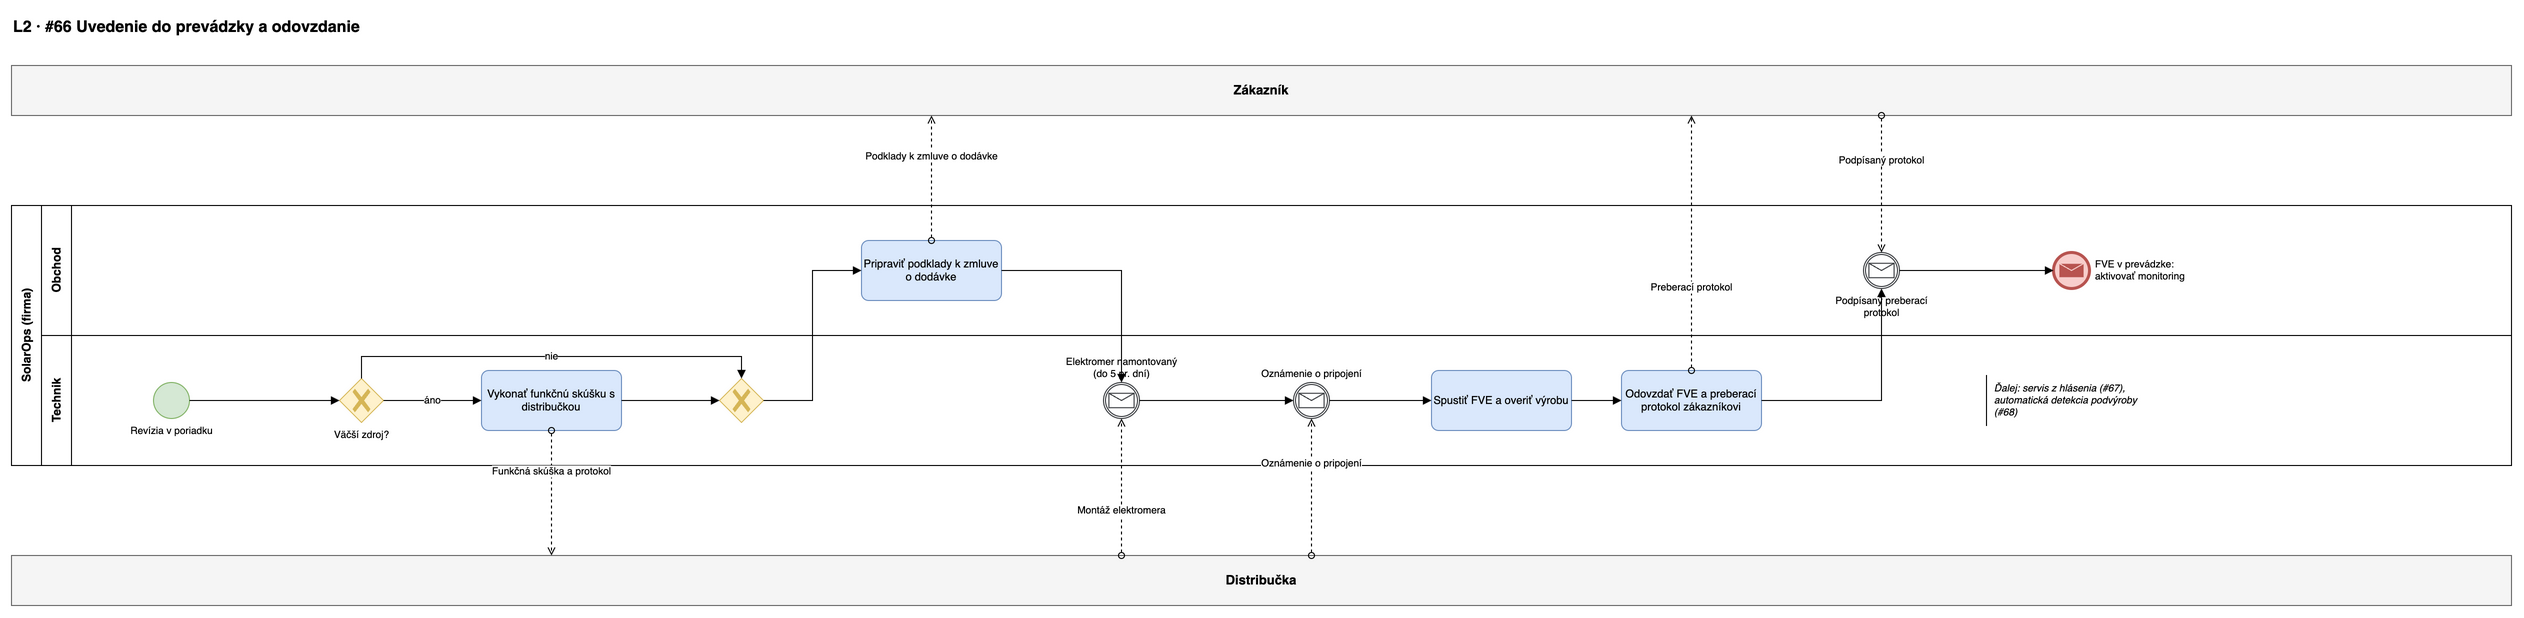

The diagram above was exported from draw.io. Its source (the exported page's mxGraphModel, read from the mxfile embedded in the PNG):
<mxGraphModel adaptiveColors="auto" grid="1" gridSize="10" guides="1" tooltips="1" connect="1" arrows="1" fold="1" page="0" math="0" shadow="0">
  <root>
    <mxCell id="0" />
    <mxCell id="1" parent="0" />
    <mxCell id="p6-title" value="L2 · #66 Uvedenie do prevádzky a odovzdanie" style="text;html=1;fontSize=16;fontStyle=1;align=left;" vertex="1" parent="1">
      <mxGeometry x="40" y="15" width="900" height="30" as="geometry" />
    </mxCell>
    <mxCell id="p6-Z" value="Zákazník" style="rounded=0;whiteSpace=wrap;html=1;fillColor=#f5f5f5;strokeColor=#666666;fontStyle=1;fontSize=13;" vertex="1" parent="1">
      <mxGeometry x="40" y="70" width="2500" height="50" as="geometry" />
    </mxCell>
    <mxCell id="p6-D" value="Distribučka" style="rounded=0;whiteSpace=wrap;html=1;fillColor=#f5f5f5;strokeColor=#666666;fontStyle=1;fontSize=13;" vertex="1" parent="1">
      <mxGeometry x="40" y="560" width="2500" height="50" as="geometry" />
    </mxCell>
    <mxCell id="p6-pool" value="SolarOps (firma)" style="swimlane;horizontal=0;whiteSpace=wrap;html=1;startSize=30;fontStyle=1;fillColor=none;" vertex="1" parent="1">
      <mxGeometry x="40" y="210" width="2500" height="260" as="geometry" />
    </mxCell>
    <mxCell id="p6-lane0" value="Obchod" style="swimlane;horizontal=0;whiteSpace=wrap;html=1;startSize=30;fillColor=none;" vertex="1" parent="p6-pool">
      <mxGeometry x="30" y="0" width="2470" height="130" as="geometry" />
    </mxCell>
    <mxCell id="p6-lane1" value="Technik" style="swimlane;horizontal=0;whiteSpace=wrap;html=1;startSize=30;fillColor=none;" vertex="1" parent="p6-pool">
      <mxGeometry x="30" y="130" width="2470" height="130" as="geometry" />
    </mxCell>
    <mxCell id="p6-s" value="Revízia v poriadku" style="shape=mxgraph.bpmn.shape;html=1;labelBackgroundColor=#ffffff;perimeter=ellipsePerimeter;outlineConnect=0;fontSize=10;outline=standard;symbol=general;fillColor=#d5e8d4;strokeColor=#82b366;verticalLabelPosition=bottom;verticalAlign=top;labelPosition=center;align=center;" vertex="1" parent="p6-lane1">
      <mxGeometry x="112" y="47" width="36" height="36" as="geometry" />
    </mxCell>
    <mxCell id="p6-g1" value="Väčší zdroj?" style="shape=mxgraph.bpmn.gateway2;html=1;labelBackgroundColor=#ffffff;perimeter=rhombusPerimeter;outlineConnect=0;fillColor=#fff2cc;strokeColor=#d6b656;fontSize=10;outline=none;symbol=none;gwType=exclusive;verticalLabelPosition=bottom;verticalAlign=top;labelPosition=center;align=center;" vertex="1" parent="p6-lane1">
      <mxGeometry x="298" y="43" width="44" height="44" as="geometry" />
    </mxCell>
    <mxCell id="p6-t1" value="Vykonať funkčnú skúšku s distribučkou" style="rounded=1;whiteSpace=wrap;html=1;arcSize=12;fillColor=#dae8fc;strokeColor=#6c8ebf;fontSize=11;" vertex="1" parent="p6-lane1">
      <mxGeometry x="440" y="35" width="140" height="60" as="geometry" />
    </mxCell>
    <mxCell id="p6-j" value="" style="shape=mxgraph.bpmn.gateway2;html=1;labelBackgroundColor=#ffffff;perimeter=rhombusPerimeter;outlineConnect=0;fillColor=#fff2cc;strokeColor=#d6b656;fontSize=10;outline=none;symbol=none;gwType=exclusive;verticalLabelPosition=top;verticalAlign=bottom;labelPosition=center;align=center;" vertex="1" parent="p6-lane1">
      <mxGeometry x="678" y="43" width="44" height="44" as="geometry" />
    </mxCell>
    <mxCell id="p6-t2" value="Pripraviť podklady k zmluve o dodávke" style="rounded=1;whiteSpace=wrap;html=1;arcSize=12;fillColor=#dae8fc;strokeColor=#6c8ebf;fontSize=11;" vertex="1" parent="p6-lane0">
      <mxGeometry x="820" y="35" width="140" height="60" as="geometry" />
    </mxCell>
    <mxCell id="p6-c1" value="Elektromer namontovaný&lt;br&gt;(do 5 pr. dní)" style="shape=mxgraph.bpmn.shape;html=1;labelBackgroundColor=#ffffff;perimeter=ellipsePerimeter;outlineConnect=0;fontSize=10;outline=catching;symbol=message;fillColor=#ffffff;strokeColor=#36393d;verticalLabelPosition=top;verticalAlign=bottom;labelPosition=center;align=center;" vertex="1" parent="p6-lane1">
      <mxGeometry x="1062" y="47" width="36" height="36" as="geometry" />
    </mxCell>
    <mxCell id="p6-c2" value="Oznámenie o pripojení" style="shape=mxgraph.bpmn.shape;html=1;labelBackgroundColor=#ffffff;perimeter=ellipsePerimeter;outlineConnect=0;fontSize=10;outline=catching;symbol=message;fillColor=#ffffff;strokeColor=#36393d;verticalLabelPosition=top;verticalAlign=bottom;labelPosition=center;align=center;" vertex="1" parent="p6-lane1">
      <mxGeometry x="1252" y="47" width="36" height="36" as="geometry" />
    </mxCell>
    <mxCell id="p6-t3" value="Spustiť FVE a overiť výrobu" style="rounded=1;whiteSpace=wrap;html=1;arcSize=12;fillColor=#dae8fc;strokeColor=#6c8ebf;fontSize=11;" vertex="1" parent="p6-lane1">
      <mxGeometry x="1390" y="35" width="140" height="60" as="geometry" />
    </mxCell>
    <mxCell id="p6-t4" value="Odovzdať FVE a preberací protokol zákazníkovi" style="rounded=1;whiteSpace=wrap;html=1;arcSize=12;fillColor=#dae8fc;strokeColor=#6c8ebf;fontSize=11;" vertex="1" parent="p6-lane1">
      <mxGeometry x="1580" y="35" width="140" height="60" as="geometry" />
    </mxCell>
    <mxCell id="p6-c3" value="Podpísaný preberací&lt;br&gt;protokol" style="shape=mxgraph.bpmn.shape;html=1;labelBackgroundColor=#ffffff;perimeter=ellipsePerimeter;outlineConnect=0;fontSize=10;outline=catching;symbol=message;fillColor=#ffffff;strokeColor=#36393d;verticalLabelPosition=bottom;verticalAlign=top;labelPosition=center;align=center;" vertex="1" parent="p6-lane0">
      <mxGeometry x="1822" y="47" width="36" height="36" as="geometry" />
    </mxCell>
    <mxCell id="p6-x" value="FVE v prevádzke:&lt;br&gt;aktivovať monitoring" style="shape=mxgraph.bpmn.shape;html=1;labelBackgroundColor=#ffffff;perimeter=ellipsePerimeter;outlineConnect=0;fontSize=10;outline=end;symbol=message;fillColor=#f8cecc;strokeColor=#b85450;verticalLabelPosition=middle;verticalAlign=middle;labelPosition=right;align=left;spacingLeft=4;" vertex="1" parent="p6-lane0">
      <mxGeometry x="2012" y="47" width="36" height="36" as="geometry" />
    </mxCell>
    <mxCell id="p6-nt" value="Ďalej: servis z hlásenia (#67), automatická detekcia podvýroby (#68)" style="shape=partialRectangle;html=1;whiteSpace=wrap;top=0;right=0;bottom=0;fillColor=none;align=left;spacingLeft=6;fontSize=10;fontStyle=2;" vertex="1" parent="p6-lane1">
      <mxGeometry x="1945" y="40" width="170" height="50" as="geometry" />
    </mxCell>
    <mxCell id="p6-e1" value="" style="edgeStyle=orthogonalEdgeStyle;rounded=0;html=1;endArrow=block;endFill=1;fontSize=10;labelBackgroundColor=#ffffff;exitX=1;exitY=0.5;entryX=0;entryY=0.5;" edge="1" parent="1" source="p6-s" target="p6-g1">
      <mxGeometry relative="1" as="geometry" />
    </mxCell>
    <mxCell id="p6-e2" value="áno" style="edgeStyle=orthogonalEdgeStyle;rounded=0;html=1;endArrow=block;endFill=1;fontSize=10;labelBackgroundColor=#ffffff;exitX=1;exitY=0.5;entryX=0;entryY=0.5;" edge="1" parent="1" source="p6-g1" target="p6-t1">
      <mxGeometry relative="1" as="geometry" />
    </mxCell>
    <mxCell id="p6-e3" value="nie" style="edgeStyle=orthogonalEdgeStyle;rounded=0;html=1;endArrow=block;endFill=1;fontSize=10;labelBackgroundColor=#ffffff;exitX=0.5;exitY=0;entryX=0.5;entryY=0;" edge="1" parent="1" source="p6-g1" target="p6-j">
      <mxGeometry relative="1" as="geometry">
        <Array as="points">
          <mxPoint x="390" y="361" />
          <mxPoint x="770" y="361" />
        </Array>
      </mxGeometry>
    </mxCell>
    <mxCell id="p6-e4" value="" style="edgeStyle=orthogonalEdgeStyle;rounded=0;html=1;endArrow=block;endFill=1;fontSize=10;labelBackgroundColor=#ffffff;exitX=1;exitY=0.5;entryX=0;entryY=0.5;" edge="1" parent="1" source="p6-t1" target="p6-j">
      <mxGeometry relative="1" as="geometry" />
    </mxCell>
    <mxCell id="p6-e5" value="" style="edgeStyle=orthogonalEdgeStyle;rounded=0;html=1;endArrow=block;endFill=1;fontSize=10;labelBackgroundColor=#ffffff;exitX=1;exitY=0.5;entryX=0;entryY=0.5;" edge="1" parent="1" source="p6-j" target="p6-t2">
      <mxGeometry relative="1" as="geometry" />
    </mxCell>
    <mxCell id="p6-e6" value="" style="edgeStyle=orthogonalEdgeStyle;rounded=0;html=1;endArrow=block;endFill=1;fontSize=10;labelBackgroundColor=#ffffff;exitX=1;exitY=0.5;entryX=0.5;entryY=0;" edge="1" parent="1" source="p6-t2" target="p6-c1">
      <mxGeometry relative="1" as="geometry" />
    </mxCell>
    <mxCell id="p6-e7" value="" style="edgeStyle=orthogonalEdgeStyle;rounded=0;html=1;endArrow=block;endFill=1;fontSize=10;labelBackgroundColor=#ffffff;exitX=1;exitY=0.5;entryX=0;entryY=0.5;" edge="1" parent="1" source="p6-c1" target="p6-c2">
      <mxGeometry relative="1" as="geometry" />
    </mxCell>
    <mxCell id="p6-e8" value="" style="edgeStyle=orthogonalEdgeStyle;rounded=0;html=1;endArrow=block;endFill=1;fontSize=10;labelBackgroundColor=#ffffff;exitX=1;exitY=0.5;entryX=0;entryY=0.5;" edge="1" parent="1" source="p6-c2" target="p6-t3">
      <mxGeometry relative="1" as="geometry" />
    </mxCell>
    <mxCell id="p6-e9" value="" style="edgeStyle=orthogonalEdgeStyle;rounded=0;html=1;endArrow=block;endFill=1;fontSize=10;labelBackgroundColor=#ffffff;exitX=1;exitY=0.5;entryX=0;entryY=0.5;" edge="1" parent="1" source="p6-t3" target="p6-t4">
      <mxGeometry relative="1" as="geometry" />
    </mxCell>
    <mxCell id="p6-e10" value="" style="edgeStyle=orthogonalEdgeStyle;rounded=0;html=1;endArrow=block;endFill=1;fontSize=10;labelBackgroundColor=#ffffff;exitX=1;exitY=0.5;entryX=0.5;entryY=1;" edge="1" parent="1" source="p6-t4" target="p6-c3">
      <mxGeometry relative="1" as="geometry" />
    </mxCell>
    <mxCell id="p6-e11" value="" style="edgeStyle=orthogonalEdgeStyle;rounded=0;html=1;endArrow=block;endFill=1;fontSize=10;labelBackgroundColor=#ffffff;exitX=1;exitY=0.5;entryX=0;entryY=0.5;" edge="1" parent="1" source="p6-c3" target="p6-x">
      <mxGeometry relative="1" as="geometry" />
    </mxCell>
    <mxCell id="p6-e12" value="Funkčná skúška a protokol" style="edgeStyle=orthogonalEdgeStyle;rounded=0;html=1;dashed=1;endArrow=open;endFill=0;startArrow=oval;startFill=0;fontSize=10;labelBackgroundColor=#ffffff;exitX=0.5;exitY=1;entryX=0.2160;entryY=0;" edge="1" parent="1" source="p6-t1" target="p6-D">
      <mxGeometry x="-0.35" relative="1" as="geometry" />
    </mxCell>
    <mxCell id="p6-e13" value="Montáž elektromera" style="edgeStyle=orthogonalEdgeStyle;rounded=0;html=1;dashed=1;endArrow=open;endFill=0;startArrow=oval;startFill=0;fontSize=10;labelBackgroundColor=#ffffff;exitX=0.4440;exitY=0;entryX=0.5;entryY=1;" edge="1" parent="1" source="p6-D" target="p6-c1">
      <mxGeometry x="-0.35" relative="1" as="geometry" />
    </mxCell>
    <mxCell id="p6-e14" value="Oznámenie o pripojení" style="edgeStyle=orthogonalEdgeStyle;rounded=0;html=1;dashed=1;endArrow=open;endFill=0;startArrow=oval;startFill=0;fontSize=10;labelBackgroundColor=#ffffff;exitX=0.5200;exitY=0;entryX=0.5;entryY=1;" edge="1" parent="1" source="p6-D" target="p6-c2">
      <mxGeometry x="0.35" relative="1" as="geometry" />
    </mxCell>
    <mxCell id="p6-e15" value="Podklady k zmluve o dodávke" style="edgeStyle=orthogonalEdgeStyle;rounded=0;html=1;dashed=1;endArrow=open;endFill=0;startArrow=oval;startFill=0;fontSize=10;labelBackgroundColor=#ffffff;exitX=0.5;exitY=0;entryX=0.3680;entryY=1;" edge="1" parent="1" source="p6-t2" target="p6-Z">
      <mxGeometry x="0.35" relative="1" as="geometry" />
    </mxCell>
    <mxCell id="p6-e16" value="Preberací protokol" style="edgeStyle=orthogonalEdgeStyle;rounded=0;html=1;dashed=1;endArrow=open;endFill=0;startArrow=oval;startFill=0;fontSize=10;labelBackgroundColor=#ffffff;exitX=0.5;exitY=0;entryX=0.6720;entryY=1;" edge="1" parent="1" source="p6-t4" target="p6-Z">
      <mxGeometry x="-0.35" relative="1" as="geometry" />
    </mxCell>
    <mxCell id="p6-e17" value="Podpísaný protokol" style="edgeStyle=orthogonalEdgeStyle;rounded=0;html=1;dashed=1;endArrow=open;endFill=0;startArrow=oval;startFill=0;fontSize=10;labelBackgroundColor=#ffffff;exitX=0.7480;exitY=1;entryX=0.5;entryY=0;" edge="1" parent="1" source="p6-Z" target="p6-c3">
      <mxGeometry x="-0.35" relative="1" as="geometry" />
    </mxCell>
  </root>
</mxGraphModel>